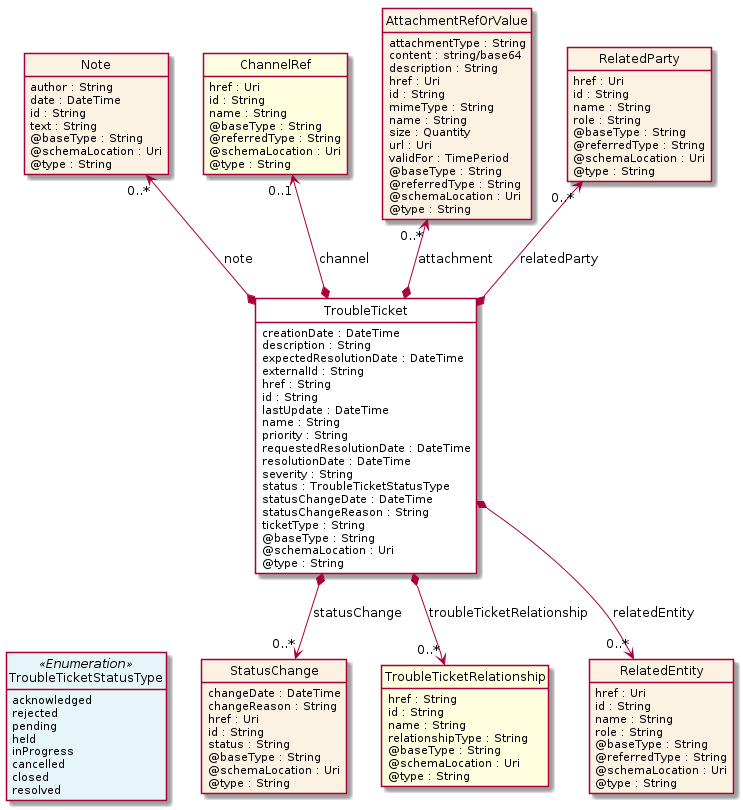

The diagram above was rendered by PlantUML. Its source (embedded in the PNG):
@startuml
hide circle
hide methods
hide stereotype
show <<Enumeration>> stereotype
skinparam class {
   BackgroundColor<<Enumeration>> #E6F5F7
   BackgroundColor<<Ref>> #FFFFE0
   BackgroundColor<<Pivot>> #FFFFFFF
   BackgroundColor #FCF2E3
}

class TroubleTicket  <<Pivot>> {
    creationDate : DateTime
    description : String
    expectedResolutionDate : DateTime
    externalId : String
    href : String
    id : String
    lastUpdate : DateTime
    name : String
    priority : String
    requestedResolutionDate : DateTime
    resolutionDate : DateTime
    severity : String
    status : TroubleTicketStatusType
    statusChangeDate : DateTime
    statusChangeReason : String
    ticketType : String
    @baseType : String
    @schemaLocation : Uri
    @type : String
}

class TroubleTicketStatusType <<Enumeration>> {
    acknowledged
    rejected
    pending
    held
    inProgress
    cancelled
    closed
    resolved
}

class Note  {
    author : String
    date : DateTime
    id : String
    text : String
    @baseType : String
    @schemaLocation : Uri
    @type : String
}

class TroubleTicketRelationship  <<Ref>> {
    href : String
    id : String
    name : String
    relationshipType : String
    @baseType : String
    @schemaLocation : Uri
    @type : String
}

class ChannelRef  <<Ref>> {
    href : Uri
    id : String
    name : String
    @baseType : String
    @referredType : String
    @schemaLocation : Uri
    @type : String
}

class AttachmentRefOrValue  {
    attachmentType : String
    content : string/base64
    description : String
    href : Uri
    id : String
    mimeType : String
    name : String
    size : Quantity
    url : Uri
    validFor : TimePeriod
    @baseType : String
    @referredType : String
    @schemaLocation : Uri
    @type : String
}

class StatusChange  {
    changeDate : DateTime
    changeReason : String
    href : Uri
    id : String
    status : String
    @baseType : String
    @schemaLocation : Uri
    @type : String
}

class RelatedEntity  {
    href : Uri
    id : String
    name : String
    role : String
    @baseType : String
    @referredType : String
    @schemaLocation : Uri
    @type : String
}

class RelatedParty  {
    href : Uri
    id : String
    name : String
    role : String
    @baseType : String
    @referredType : String
    @schemaLocation : Uri
    @type : String
}

TroubleTicket -right[hidden]-> TroubleTicketStatusType

Note "0..*" <-left-* TroubleTicket : note

ChannelRef "0..1" <--* TroubleTicket : channel

AttachmentRefOrValue "0..*" <--* TroubleTicket : attachment

RelatedParty "0..*" <--* TroubleTicket : relatedParty

TroubleTicket *-->  "0..*" StatusChange : statusChange

TroubleTicket *-->  "0..*" TroubleTicketRelationship : troubleTicketRelationship

TroubleTicket *-->  "0..*" RelatedEntity : relatedEntity

@enduml